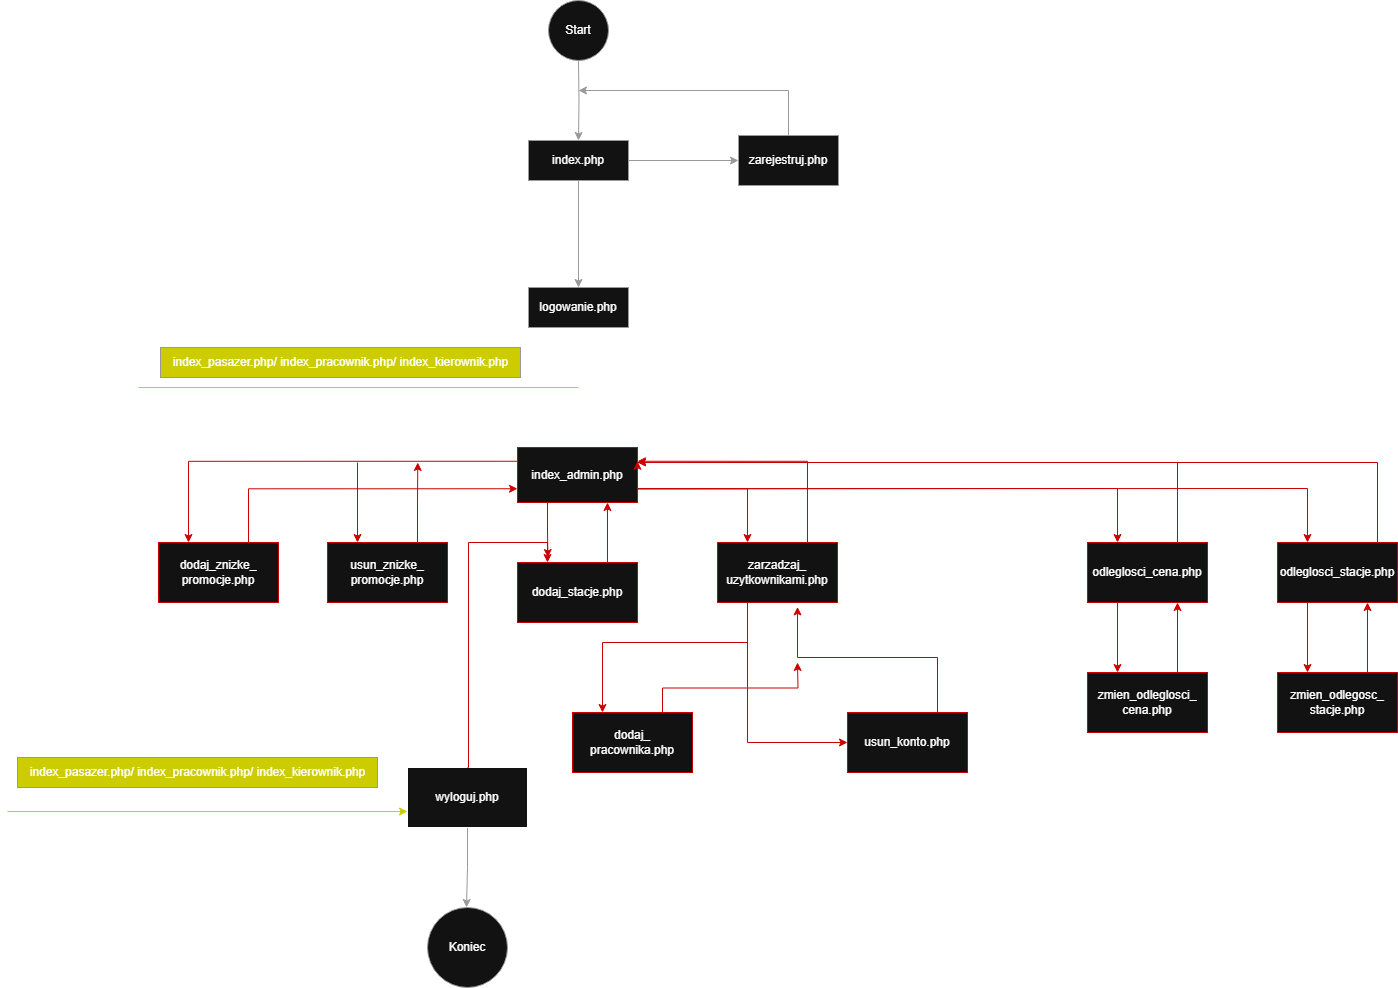

The diagram above was exported from draw.io. Its source (the exported page's mxGraphModel, read from the mxfile embedded in the PNG):
<mxGraphModel dx="2492" dy="701" grid="1" gridSize="10" guides="1" tooltips="1" connect="1" arrows="1" fold="1" page="1" pageScale="1" pageWidth="827" pageHeight="1169" math="0" shadow="0">
  <root>
    <mxCell id="0" />
    <mxCell id="1" parent="0" />
    <mxCell id="H-UHjdvlqu3DmrE3-gak-1" style="edgeStyle=orthogonalEdgeStyle;rounded=0;orthogonalLoop=1;jettySize=auto;html=1;strokeColor=light-dark(#000000,#999999);entryX=0.5;entryY=0;entryDx=0;entryDy=0;" parent="1" source="H-UHjdvlqu3DmrE3-gak-3" target="H-UHjdvlqu3DmrE3-gak-8" edge="1">
      <mxGeometry relative="1" as="geometry">
        <mxPoint x="370" y="403" as="targetPoint" />
      </mxGeometry>
    </mxCell>
    <mxCell id="H-UHjdvlqu3DmrE3-gak-2" style="edgeStyle=orthogonalEdgeStyle;rounded=0;orthogonalLoop=1;jettySize=auto;html=1;exitX=1;exitY=0.5;exitDx=0;exitDy=0;entryX=0;entryY=0.5;entryDx=0;entryDy=0;strokeColor=light-dark(#000000,#999999);" parent="1" source="H-UHjdvlqu3DmrE3-gak-3" target="H-UHjdvlqu3DmrE3-gak-5" edge="1">
      <mxGeometry relative="1" as="geometry" />
    </mxCell>
    <mxCell id="H-UHjdvlqu3DmrE3-gak-3" value="index.php" style="rounded=0;whiteSpace=wrap;html=1;strokeColor=light-dark(#000000,#999999);" parent="1" vertex="1">
      <mxGeometry x="340" y="193" width="100" height="40" as="geometry" />
    </mxCell>
    <mxCell id="H-UHjdvlqu3DmrE3-gak-4" style="edgeStyle=orthogonalEdgeStyle;rounded=0;orthogonalLoop=1;jettySize=auto;html=1;strokeColor=light-dark(#000000,#999999);" parent="1" source="H-UHjdvlqu3DmrE3-gak-5" edge="1">
      <mxGeometry relative="1" as="geometry">
        <mxPoint x="390" y="143" as="targetPoint" />
        <Array as="points">
          <mxPoint x="600" y="143" />
        </Array>
      </mxGeometry>
    </mxCell>
    <mxCell id="H-UHjdvlqu3DmrE3-gak-5" value="zarejestruj.php" style="rounded=0;whiteSpace=wrap;html=1;strokeColor=light-dark(#000000,#999999);" parent="1" vertex="1">
      <mxGeometry x="550" y="188" width="100" height="50" as="geometry" />
    </mxCell>
    <mxCell id="H-UHjdvlqu3DmrE3-gak-6" style="edgeStyle=orthogonalEdgeStyle;rounded=0;orthogonalLoop=1;jettySize=auto;html=1;entryX=0.5;entryY=0;entryDx=0;entryDy=0;strokeColor=light-dark(#000000,#999999);" parent="1" target="H-UHjdvlqu3DmrE3-gak-3" edge="1">
      <mxGeometry relative="1" as="geometry">
        <mxPoint x="390" y="113" as="sourcePoint" />
      </mxGeometry>
    </mxCell>
    <mxCell id="H-UHjdvlqu3DmrE3-gak-7" value="Start" style="ellipse;whiteSpace=wrap;html=1;aspect=fixed;strokeColor=light-dark(#000000,#999999);" parent="1" vertex="1">
      <mxGeometry x="360" y="53" width="60" height="60" as="geometry" />
    </mxCell>
    <mxCell id="H-UHjdvlqu3DmrE3-gak-51" style="edgeStyle=orthogonalEdgeStyle;rounded=0;orthogonalLoop=1;jettySize=auto;html=1;exitX=0.5;exitY=1;exitDx=0;exitDy=0;entryX=0.5;entryY=0;entryDx=0;entryDy=0;" parent="1" source="H-UHjdvlqu3DmrE3-gak-8" target="H-UHjdvlqu3DmrE3-gak-23" edge="1">
      <mxGeometry relative="1" as="geometry" />
    </mxCell>
    <mxCell id="H-UHjdvlqu3DmrE3-gak-8" value="logowanie.php" style="rounded=0;whiteSpace=wrap;html=1;strokeColor=light-dark(#000000,#999999);" parent="1" vertex="1">
      <mxGeometry x="340" y="340" width="100" height="40" as="geometry" />
    </mxCell>
    <mxCell id="H-UHjdvlqu3DmrE3-gak-10" value="index_pasazer.php/ index_pracownik.php/ index_kierownik.php" style="text;html=1;align=center;verticalAlign=middle;resizable=0;points=[];autosize=1;strokeColor=light-dark(#000000,#999999);fillColor=light-dark(#000000,#CCCC00);" parent="1" vertex="1">
      <mxGeometry x="-28" y="400" width="360" height="30" as="geometry" />
    </mxCell>
    <mxCell id="H-UHjdvlqu3DmrE3-gak-11" value="" style="endArrow=none;html=1;rounded=0;strokeColor=light-dark(#000000,#CCCC00);" parent="1" edge="1">
      <mxGeometry width="50" height="50" relative="1" as="geometry">
        <mxPoint x="390" y="440" as="sourcePoint" />
        <mxPoint x="-50" y="440" as="targetPoint" />
      </mxGeometry>
    </mxCell>
    <mxCell id="H-UHjdvlqu3DmrE3-gak-13" style="edgeStyle=orthogonalEdgeStyle;rounded=0;orthogonalLoop=1;jettySize=auto;html=1;exitX=0.5;exitY=1;exitDx=0;exitDy=0;entryX=0.5;entryY=0;entryDx=0;entryDy=0;strokeColor=light-dark(#000000,#999999);" parent="1" source="H-UHjdvlqu3DmrE3-gak-14" edge="1">
      <mxGeometry relative="1" as="geometry">
        <mxPoint x="278" y="960" as="targetPoint" />
      </mxGeometry>
    </mxCell>
    <mxCell id="H-UHjdvlqu3DmrE3-gak-14" value="wyloguj.php" style="rounded=0;whiteSpace=wrap;html=1;" parent="1" vertex="1">
      <mxGeometry x="219" y="820" width="120" height="60" as="geometry" />
    </mxCell>
    <mxCell id="H-UHjdvlqu3DmrE3-gak-15" value="Koniec" style="ellipse;whiteSpace=wrap;html=1;aspect=fixed;strokeColor=light-dark(#000000,#999999);" parent="1" vertex="1">
      <mxGeometry x="239" y="960" width="80" height="80" as="geometry" />
    </mxCell>
    <mxCell id="H-UHjdvlqu3DmrE3-gak-18" value="index_pasazer.php/ index_pracownik.php/ index_kierownik.php" style="text;html=1;align=center;verticalAlign=middle;resizable=0;points=[];autosize=1;strokeColor=light-dark(#000000,#999999);fillColor=light-dark(#000000,#CCCC00);" parent="1" vertex="1">
      <mxGeometry x="-171" y="810" width="360" height="30" as="geometry" />
    </mxCell>
    <mxCell id="H-UHjdvlqu3DmrE3-gak-19" value="" style="endArrow=classic;html=1;rounded=0;entryX=0;entryY=0.75;entryDx=0;entryDy=0;strokeColor=light-dark(#000000,#CCCC00);" parent="1" edge="1">
      <mxGeometry width="50" height="50" relative="1" as="geometry">
        <mxPoint x="-181" y="864" as="sourcePoint" />
        <mxPoint x="219" y="864" as="targetPoint" />
      </mxGeometry>
    </mxCell>
    <mxCell id="H-UHjdvlqu3DmrE3-gak-20" style="edgeStyle=orthogonalEdgeStyle;rounded=0;orthogonalLoop=1;jettySize=auto;html=1;exitX=0;exitY=0.25;exitDx=0;exitDy=0;entryX=0.25;entryY=0;entryDx=0;entryDy=0;labelBackgroundColor=light-dark(#FFFFFF,#CC0000);labelBorderColor=light-dark(default, #ff0000);strokeColor=light-dark(#000000,#CC0000);" parent="1" source="H-UHjdvlqu3DmrE3-gak-23" target="H-UHjdvlqu3DmrE3-gak-35" edge="1">
      <mxGeometry relative="1" as="geometry" />
    </mxCell>
    <mxCell id="H-UHjdvlqu3DmrE3-gak-21" style="edgeStyle=orthogonalEdgeStyle;rounded=0;orthogonalLoop=1;jettySize=auto;html=1;exitX=0.5;exitY=0;exitDx=0;exitDy=0;entryX=0.25;entryY=0;entryDx=0;entryDy=0;strokeColor=light-dark(#000000,#CC0000);" parent="1" source="H-UHjdvlqu3DmrE3-gak-14" target="H-UHjdvlqu3DmrE3-gak-27" edge="1">
      <mxGeometry relative="1" as="geometry">
        <Array as="points">
          <mxPoint x="280" y="820" />
          <mxPoint x="280" y="595" />
          <mxPoint x="359" y="595" />
        </Array>
      </mxGeometry>
    </mxCell>
    <mxCell id="H-UHjdvlqu3DmrE3-gak-22" style="edgeStyle=orthogonalEdgeStyle;rounded=0;orthogonalLoop=1;jettySize=auto;html=1;exitX=1;exitY=0.75;exitDx=0;exitDy=0;entryX=0.25;entryY=0;entryDx=0;entryDy=0;strokeColor=light-dark(#000000,#CC0000);" parent="1" source="H-UHjdvlqu3DmrE3-gak-23" target="H-UHjdvlqu3DmrE3-gak-30" edge="1">
      <mxGeometry relative="1" as="geometry" />
    </mxCell>
    <mxCell id="H-UHjdvlqu3DmrE3-gak-52" style="edgeStyle=orthogonalEdgeStyle;rounded=0;orthogonalLoop=1;jettySize=auto;html=1;exitX=0.25;exitY=1;exitDx=0;exitDy=0;strokeColor=light-dark(#000000,#CC0000);" parent="1" source="H-UHjdvlqu3DmrE3-gak-23" edge="1">
      <mxGeometry relative="1" as="geometry">
        <mxPoint x="359.3809523809523" y="610" as="targetPoint" />
      </mxGeometry>
    </mxCell>
    <mxCell id="H-UHjdvlqu3DmrE3-gak-23" value="index_admin.php" style="rounded=0;whiteSpace=wrap;html=1;strokeColor=light-dark(#000000,#CC0000);" parent="1" vertex="1">
      <mxGeometry x="329" y="500" width="120" height="55" as="geometry" />
    </mxCell>
    <mxCell id="H-UHjdvlqu3DmrE3-gak-24" style="edgeStyle=orthogonalEdgeStyle;rounded=0;orthogonalLoop=1;jettySize=auto;html=1;exitX=0.75;exitY=0;exitDx=0;exitDy=0;strokeColor=light-dark(#000000,#CC0000);" parent="1" source="H-UHjdvlqu3DmrE3-gak-25" edge="1">
      <mxGeometry relative="1" as="geometry">
        <mxPoint x="609" y="715" as="targetPoint" />
      </mxGeometry>
    </mxCell>
    <mxCell id="H-UHjdvlqu3DmrE3-gak-25" value="dodaj_&lt;div&gt;pracownika.php&lt;/div&gt;" style="rounded=0;whiteSpace=wrap;html=1;strokeColor=light-dark(#000000,#CC0000);" parent="1" vertex="1">
      <mxGeometry x="384" y="765" width="120" height="60" as="geometry" />
    </mxCell>
    <mxCell id="H-UHjdvlqu3DmrE3-gak-26" style="edgeStyle=orthogonalEdgeStyle;rounded=0;orthogonalLoop=1;jettySize=auto;html=1;exitX=0.75;exitY=0;exitDx=0;exitDy=0;entryX=0.75;entryY=1;entryDx=0;entryDy=0;strokeColor=light-dark(#000000,#CC0000);" parent="1" source="H-UHjdvlqu3DmrE3-gak-27" target="H-UHjdvlqu3DmrE3-gak-23" edge="1">
      <mxGeometry relative="1" as="geometry" />
    </mxCell>
    <mxCell id="H-UHjdvlqu3DmrE3-gak-27" value="dodaj_stacje.php" style="rounded=0;whiteSpace=wrap;html=1;strokeColor=light-dark(#000000,#CC0000);" parent="1" vertex="1">
      <mxGeometry x="329" y="615" width="120" height="60" as="geometry" />
    </mxCell>
    <mxCell id="H-UHjdvlqu3DmrE3-gak-28" style="edgeStyle=orthogonalEdgeStyle;rounded=0;orthogonalLoop=1;jettySize=auto;html=1;exitX=0.25;exitY=1;exitDx=0;exitDy=0;entryX=0;entryY=0.5;entryDx=0;entryDy=0;strokeColor=light-dark(#000000,#CC0000);" parent="1" source="H-UHjdvlqu3DmrE3-gak-30" target="H-UHjdvlqu3DmrE3-gak-31" edge="1">
      <mxGeometry relative="1" as="geometry" />
    </mxCell>
    <mxCell id="H-UHjdvlqu3DmrE3-gak-29" style="edgeStyle=orthogonalEdgeStyle;rounded=0;orthogonalLoop=1;jettySize=auto;html=1;exitX=0.75;exitY=0;exitDx=0;exitDy=0;entryX=1;entryY=0.25;entryDx=0;entryDy=0;strokeColor=light-dark(#000000,#CC0000);" parent="1" source="H-UHjdvlqu3DmrE3-gak-30" target="H-UHjdvlqu3DmrE3-gak-23" edge="1">
      <mxGeometry relative="1" as="geometry" />
    </mxCell>
    <mxCell id="H-UHjdvlqu3DmrE3-gak-30" value="zarzadzaj_&lt;div&gt;uzytkownikami.php&lt;/div&gt;" style="rounded=0;whiteSpace=wrap;html=1;strokeColor=light-dark(#000000,#CC0000);" parent="1" vertex="1">
      <mxGeometry x="529" y="595" width="120" height="60" as="geometry" />
    </mxCell>
    <mxCell id="H-UHjdvlqu3DmrE3-gak-31" value="usun_konto.php" style="rounded=0;whiteSpace=wrap;html=1;strokeColor=light-dark(#000000,#CC0000);" parent="1" vertex="1">
      <mxGeometry x="659" y="765" width="120" height="60" as="geometry" />
    </mxCell>
    <mxCell id="H-UHjdvlqu3DmrE3-gak-32" style="edgeStyle=orthogonalEdgeStyle;rounded=0;orthogonalLoop=1;jettySize=auto;html=1;exitX=0.75;exitY=0;exitDx=0;exitDy=0;entryX=0.667;entryY=1.074;entryDx=0;entryDy=0;entryPerimeter=0;strokeColor=light-dark(#000000,#CC0000);" parent="1" source="H-UHjdvlqu3DmrE3-gak-31" target="H-UHjdvlqu3DmrE3-gak-30" edge="1">
      <mxGeometry relative="1" as="geometry" />
    </mxCell>
    <mxCell id="H-UHjdvlqu3DmrE3-gak-33" value="" style="endArrow=classic;html=1;rounded=0;entryX=0.25;entryY=0;entryDx=0;entryDy=0;strokeColor=light-dark(#000000,#CC0000);" parent="1" target="H-UHjdvlqu3DmrE3-gak-25" edge="1">
      <mxGeometry width="50" height="50" relative="1" as="geometry">
        <mxPoint x="559" y="695" as="sourcePoint" />
        <mxPoint x="609" y="645" as="targetPoint" />
        <Array as="points">
          <mxPoint x="414" y="695" />
        </Array>
      </mxGeometry>
    </mxCell>
    <mxCell id="H-UHjdvlqu3DmrE3-gak-34" style="edgeStyle=orthogonalEdgeStyle;rounded=0;orthogonalLoop=1;jettySize=auto;html=1;exitX=0.75;exitY=0;exitDx=0;exitDy=0;entryX=0;entryY=0.75;entryDx=0;entryDy=0;strokeColor=light-dark(#000000,#CC0000);" parent="1" source="H-UHjdvlqu3DmrE3-gak-35" target="H-UHjdvlqu3DmrE3-gak-23" edge="1">
      <mxGeometry relative="1" as="geometry" />
    </mxCell>
    <mxCell id="H-UHjdvlqu3DmrE3-gak-35" value="dodaj_znizke_&lt;div&gt;promocje.php&lt;/div&gt;" style="rounded=0;whiteSpace=wrap;html=1;strokeColor=light-dark(#000000,#CC0000);" parent="1" vertex="1">
      <mxGeometry x="-30" y="595" width="120" height="60" as="geometry" />
    </mxCell>
    <mxCell id="H-UHjdvlqu3DmrE3-gak-36" style="edgeStyle=orthogonalEdgeStyle;rounded=0;orthogonalLoop=1;jettySize=auto;html=1;exitX=0.75;exitY=0;exitDx=0;exitDy=0;strokeColor=light-dark(#000000,#CC0000);" parent="1" source="H-UHjdvlqu3DmrE3-gak-37" edge="1">
      <mxGeometry relative="1" as="geometry">
        <mxPoint x="229.28571428571468" y="515" as="targetPoint" />
      </mxGeometry>
    </mxCell>
    <mxCell id="H-UHjdvlqu3DmrE3-gak-37" value="usun_znizke_&lt;div&gt;promocje.php&lt;/div&gt;" style="rounded=0;whiteSpace=wrap;html=1;strokeColor=light-dark(#000000,#CC0000);" parent="1" vertex="1">
      <mxGeometry x="139" y="595" width="120" height="60" as="geometry" />
    </mxCell>
    <mxCell id="H-UHjdvlqu3DmrE3-gak-38" value="" style="endArrow=classic;html=1;rounded=0;entryX=0.25;entryY=0;entryDx=0;entryDy=0;strokeColor=light-dark(#000000,#CC0000);" parent="1" target="H-UHjdvlqu3DmrE3-gak-37" edge="1">
      <mxGeometry width="50" height="50" relative="1" as="geometry">
        <mxPoint x="169" y="515" as="sourcePoint" />
        <mxPoint x="219" y="465" as="targetPoint" />
      </mxGeometry>
    </mxCell>
    <mxCell id="H-UHjdvlqu3DmrE3-gak-39" style="edgeStyle=orthogonalEdgeStyle;rounded=0;orthogonalLoop=1;jettySize=auto;html=1;exitX=0.75;exitY=0;exitDx=0;exitDy=0;strokeColor=light-dark(#000000,#CC0000);" parent="1" source="H-UHjdvlqu3DmrE3-gak-41" edge="1">
      <mxGeometry relative="1" as="geometry">
        <mxPoint x="449" y="515" as="targetPoint" />
        <Array as="points">
          <mxPoint x="989" y="515" />
        </Array>
      </mxGeometry>
    </mxCell>
    <mxCell id="H-UHjdvlqu3DmrE3-gak-40" style="edgeStyle=orthogonalEdgeStyle;rounded=0;orthogonalLoop=1;jettySize=auto;html=1;exitX=0.25;exitY=1;exitDx=0;exitDy=0;entryX=0.25;entryY=0;entryDx=0;entryDy=0;strokeColor=light-dark(#000000,#CC0000);" parent="1" source="H-UHjdvlqu3DmrE3-gak-41" target="H-UHjdvlqu3DmrE3-gak-48" edge="1">
      <mxGeometry relative="1" as="geometry" />
    </mxCell>
    <mxCell id="H-UHjdvlqu3DmrE3-gak-41" value="&lt;span style=&quot;background-color: transparent; color: light-dark(rgb(0, 0, 0), rgb(255, 255, 255));&quot;&gt;odleglosci_cena.php&lt;/span&gt;" style="rounded=0;whiteSpace=wrap;html=1;strokeColor=light-dark(#000000,#CC0000);" parent="1" vertex="1">
      <mxGeometry x="899" y="595" width="120" height="60" as="geometry" />
    </mxCell>
    <mxCell id="H-UHjdvlqu3DmrE3-gak-42" value="" style="endArrow=classic;html=1;rounded=0;entryX=0.25;entryY=0;entryDx=0;entryDy=0;exitX=1;exitY=0.75;exitDx=0;exitDy=0;strokeColor=light-dark(#000000,#CC0000);" parent="1" source="H-UHjdvlqu3DmrE3-gak-23" target="H-UHjdvlqu3DmrE3-gak-41" edge="1">
      <mxGeometry width="50" height="50" relative="1" as="geometry">
        <mxPoint x="459" y="545" as="sourcePoint" />
        <mxPoint x="519" y="505" as="targetPoint" />
        <Array as="points">
          <mxPoint x="739" y="541" />
          <mxPoint x="929" y="541" />
        </Array>
      </mxGeometry>
    </mxCell>
    <mxCell id="H-UHjdvlqu3DmrE3-gak-43" style="edgeStyle=orthogonalEdgeStyle;rounded=0;orthogonalLoop=1;jettySize=auto;html=1;exitX=0.75;exitY=0;exitDx=0;exitDy=0;strokeColor=light-dark(#000000,#CC0000);entryX=1;entryY=0.25;entryDx=0;entryDy=0;" parent="1" target="H-UHjdvlqu3DmrE3-gak-23" edge="1">
      <mxGeometry relative="1" as="geometry">
        <mxPoint x="489" y="515" as="targetPoint" />
        <mxPoint x="1189" y="595" as="sourcePoint" />
        <Array as="points">
          <mxPoint x="1189" y="515" />
          <mxPoint x="449" y="515" />
        </Array>
      </mxGeometry>
    </mxCell>
    <mxCell id="H-UHjdvlqu3DmrE3-gak-44" style="edgeStyle=orthogonalEdgeStyle;rounded=0;orthogonalLoop=1;jettySize=auto;html=1;exitX=0.25;exitY=1;exitDx=0;exitDy=0;entryX=0.25;entryY=0;entryDx=0;entryDy=0;strokeColor=light-dark(#000000,#CC0000);" parent="1" source="H-UHjdvlqu3DmrE3-gak-45" target="H-UHjdvlqu3DmrE3-gak-50" edge="1">
      <mxGeometry relative="1" as="geometry" />
    </mxCell>
    <mxCell id="H-UHjdvlqu3DmrE3-gak-45" value="&lt;span style=&quot;background-color: transparent; color: light-dark(rgb(0, 0, 0), rgb(255, 255, 255));&quot;&gt;odleglosci_stacje.php&lt;/span&gt;" style="rounded=0;whiteSpace=wrap;html=1;strokeColor=light-dark(#000000,#CC0000);" parent="1" vertex="1">
      <mxGeometry x="1089" y="595" width="120" height="60" as="geometry" />
    </mxCell>
    <mxCell id="H-UHjdvlqu3DmrE3-gak-46" value="" style="endArrow=classic;html=1;rounded=0;entryX=0.25;entryY=0;entryDx=0;entryDy=0;exitX=1;exitY=0.75;exitDx=0;exitDy=0;strokeColor=light-dark(#000000,#CC0000);" parent="1" source="H-UHjdvlqu3DmrE3-gak-23" target="H-UHjdvlqu3DmrE3-gak-45" edge="1">
      <mxGeometry width="50" height="50" relative="1" as="geometry">
        <mxPoint x="469" y="585" as="sourcePoint" />
        <mxPoint x="519" y="535" as="targetPoint" />
        <Array as="points">
          <mxPoint x="1119" y="541" />
        </Array>
      </mxGeometry>
    </mxCell>
    <mxCell id="H-UHjdvlqu3DmrE3-gak-47" style="edgeStyle=orthogonalEdgeStyle;rounded=0;orthogonalLoop=1;jettySize=auto;html=1;exitX=0.75;exitY=0;exitDx=0;exitDy=0;entryX=0.75;entryY=1;entryDx=0;entryDy=0;strokeColor=light-dark(#000000,#CC0000);" parent="1" source="H-UHjdvlqu3DmrE3-gak-48" target="H-UHjdvlqu3DmrE3-gak-41" edge="1">
      <mxGeometry relative="1" as="geometry" />
    </mxCell>
    <mxCell id="H-UHjdvlqu3DmrE3-gak-48" value="&lt;span style=&quot;background-color: transparent; color: light-dark(rgb(0, 0, 0), rgb(255, 255, 255));&quot;&gt;zmien_odleglosci_&lt;/span&gt;&lt;div&gt;&lt;span style=&quot;background-color: transparent; color: light-dark(rgb(0, 0, 0), rgb(255, 255, 255));&quot;&gt;cena.php&lt;/span&gt;&lt;/div&gt;" style="rounded=0;whiteSpace=wrap;html=1;strokeColor=light-dark(#000000,#CC0000);" parent="1" vertex="1">
      <mxGeometry x="899" y="725" width="120" height="60" as="geometry" />
    </mxCell>
    <mxCell id="H-UHjdvlqu3DmrE3-gak-49" style="edgeStyle=orthogonalEdgeStyle;rounded=0;orthogonalLoop=1;jettySize=auto;html=1;exitX=0.75;exitY=0;exitDx=0;exitDy=0;entryX=0.75;entryY=1;entryDx=0;entryDy=0;strokeColor=light-dark(#000000,#CC0000);" parent="1" source="H-UHjdvlqu3DmrE3-gak-50" target="H-UHjdvlqu3DmrE3-gak-45" edge="1">
      <mxGeometry relative="1" as="geometry" />
    </mxCell>
    <mxCell id="H-UHjdvlqu3DmrE3-gak-50" value="&lt;span style=&quot;background-color: transparent; color: light-dark(rgb(0, 0, 0), rgb(255, 255, 255));&quot;&gt;zmien_odlegosc_&lt;/span&gt;&lt;div&gt;&lt;span style=&quot;background-color: transparent; color: light-dark(rgb(0, 0, 0), rgb(255, 255, 255));&quot;&gt;stacje.php&lt;/span&gt;&lt;/div&gt;" style="rounded=0;whiteSpace=wrap;html=1;strokeColor=light-dark(#000000,#CC0000);" parent="1" vertex="1">
      <mxGeometry x="1089" y="725" width="120" height="60" as="geometry" />
    </mxCell>
  </root>
</mxGraphModel>